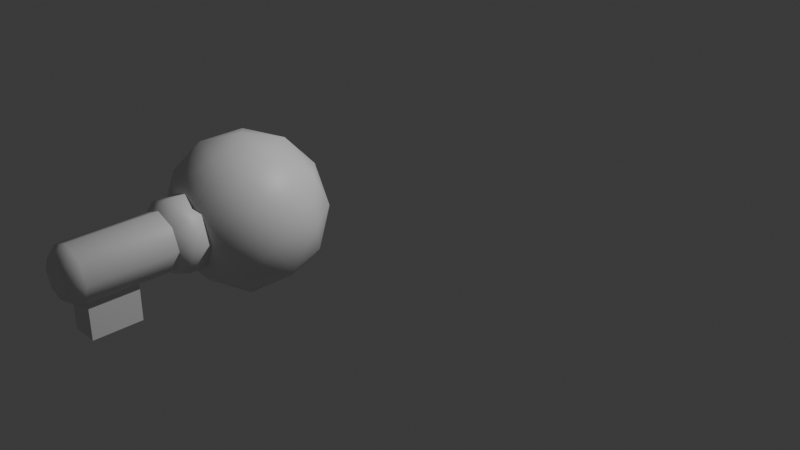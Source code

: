 # Source: StarKey.blend  (saved by Blender 5.1.29; exported with 4.5.12 LTS)
import bpy
from mathutils import Matrix  # noqa: F401  (used for matrix-valued properties, if any)

bpy.ops.wm.read_factory_settings(use_empty=True)
scene = bpy.context.scene
scene.name = 'Scene'

# ---- collections
col_collection = bpy.data.collections.new('Collection'); scene.collection.children.link(col_collection)

# ---- images (referenced by path relative to the original .blend; pixels are not part of the script)
import os
ASSET_DIR = os.environ.get("B2B_ASSET_DIR", "")  # directory of the original .blend (textures are referenced by path, not embedded)
HERE = os.path.dirname(os.path.abspath(__file__))  # packed textures are extracted next to this script under _unpacked/

def load_image(name, relpath, width, height, colorspace="sRGB"):
    """Load a texture the original file referenced (path relative to the .blend, or extracted next to this script)."""
    p = next((c for c in (os.path.join(HERE, relpath), os.path.join(ASSET_DIR, relpath)) if relpath and os.path.exists(c)), "")
    if p:
        img = bpy.data.images.load(p, check_existing=True)
        img.name = name
    else:  # same state as the original file: an image datablock whose file is absent (Cycles renders it pink)
        img = bpy.data.images.new(name, width, height)
        img.source = "FILE"
        img.filepath = "//" + (relpath or name)
    img.colorspace_settings.name = colorspace
    return img
img_starwithcirclebg_png = load_image('StarWithCircleBG.png', 'StarWithCircleBG.png', 1024, 1024, 'sRGB')

# ---- materials (node trees are filled in below, after node groups)
mat_material_010 = bpy.data.materials.new('Material.010')
mat_material_001 = bpy.data.materials.new('Material.001')
mat_material_002 = bpy.data.materials.new('Material.002')

# ---- material node trees
mat_material_010.use_nodes = True; mat_material_010.node_tree.nodes.clear()
_N = mat_material_010.node_tree.nodes; _L = mat_material_010.node_tree.links
n0 = _N.new('ShaderNodeBsdfPrincipled'); n0.name = 'Principled BSDF'; n0.location = (-200, 100)
n1 = _N.new('ShaderNodeOutputMaterial'); n1.name = 'Material Output'; n1.location = (200, 100)
n2 = _N.new('ShaderNodeTexImage'); n2.name = 'Image Texture'; n2.location = (-548, 68)
n2.image = img_starwithcirclebg_png
_L.new(n0.outputs[0], n1.inputs[0])
_L.new(n2.outputs[0], n0.inputs[0])
_L.new(n2.outputs[1], n0.inputs[4])
n1.is_active_output = True
mat_material_001.use_nodes = True; mat_material_001.node_tree.nodes.clear()
_N = mat_material_001.node_tree.nodes; _L = mat_material_001.node_tree.links
n0 = _N.new('ShaderNodeBsdfPrincipled'); n0.name = 'Principled BSDF'; n0.location = (-200, 100)
n1 = _N.new('ShaderNodeOutputMaterial'); n1.name = 'Material Output'; n1.location = (200, 100)
_L.new(n0.outputs[0], n1.inputs[0])
n1.is_active_output = True
mat_material_002.use_nodes = True; mat_material_002.node_tree.nodes.clear()
_N = mat_material_002.node_tree.nodes; _L = mat_material_002.node_tree.links
n0 = _N.new('ShaderNodeBsdfPrincipled'); n0.name = 'Principled BSDF'; n0.location = (-200, 100)
n1 = _N.new('ShaderNodeOutputMaterial'); n1.name = 'Material Output'; n1.location = (200, 100)
_L.new(n0.outputs[0], n1.inputs[0])
n1.is_active_output = True

# ---- world
world_world = bpy.data.worlds.new('World'); scene.world = world_world
world_world.use_nodes = True; world_world.node_tree.nodes.clear()
_N = world_world.node_tree.nodes; _L = world_world.node_tree.links
n0 = _N.new('ShaderNodeOutputWorld'); n0.name = 'World Output'; n0.location = (200, 100)
n1 = _N.new('ShaderNodeBackground'); n1.name = 'Background'; n1.location = (-200, 100)
n1.inputs[0].default_value = (0.05088, 0.05088, 0.05088, 1.0)
_L.new(n1.outputs[0], n0.inputs[0])
n0.is_active_output = True
world_world.color = (0.05088, 0.05088, 0.05088)
world_world.sun_shadow_jitter_overblur = 0.0

# ---- cameras
cam_camera = bpy.data.cameras.new('Camera')
cam_camera.clip_end = 100.0
cam_camera.ortho_scale = 7.314

# ---- lights
light_light = bpy.data.lights.new('Light', 'POINT')
light_light.energy = 1000.0
light_light.shadow_soft_size = 0.1

# ---- meshes
me_icosphere_002 = bpy.data.meshes.new('Icosphere.002')
me_icosphere_002.from_pydata([(0.6943, -0.2256, 0.0), (0.6943, 0.2256, 0.0), (0.0, -0.73, 0.0), (0.4291, -0.5906, 0.0), (-0.6943, -0.2256, 0.0), (-0.4291, -0.5906, 0.0), (-0.4291, 0.5906, 0.0), (-0.6943, 0.2256, 0.0), (0.4291, 0.5906, 0.0), (0.0, 0.73, 0.0), (-2.98e-09, 7.451e-10, 2.856e-07)], [], [(2, 3, 10), (3, 0, 10), (4, 5, 10), (9, 6, 10), (6, 7, 10), (8, 9, 10), (7, 4, 10), (5, 2, 10), (0, 1, 10), (1, 8, 10)])
me_icosphere_002.polygons.foreach_set('use_smooth', [True] * 10)
_uv = me_icosphere_002.uv_layers.new(name='UVMap')
_uv.uv.foreach_set('vector', [0.2061, 0.8733, 0.02447, 0.6233, 0.5, 0.4688, 0.02447, 0.6233, 0.02447, 0.3142, 0.5, 0.4688, 0.7939, 0.8733, 0.5, 0.9688, 0.5, 0.4688, 0.7939, 0.06424, 0.9755, 0.3142, 0.5, 0.4688, 0.9755, 0.3142, 0.9755, 0.6233, 0.5, 0.4688, 0.5, -0.03125, 0.7939, 0.06424, 0.5, 0.4688, 0.9755, 0.6233, 0.7939, 0.8733, 0.5, 0.4688, 0.5, 0.9688, 0.2061, 0.8733, 0.5, 0.4688, 0.02447, 0.3142, 0.2061, 0.06424, 0.5, 0.4688, 0.2061, 0.06424, 0.5, -0.03125, 0.5, 0.4688])
me_icosphere_002.materials.append(mat_material_010)
me_icosphere_002.update()
me_icosphere_001 = bpy.data.meshes.new('Icosphere.001')
me_icosphere_001.from_pydata([(0.0, 0.0, -0.73), (0.5282, -0.3838, -0.3265), (-0.2018, -0.621, -0.3265), (-0.6529, 0.0, -0.3265), (-0.2018, 0.621, -0.3265), (0.5282, 0.3838, -0.3265), (0.2018, -0.621, 0.3265), (-0.5282, -0.3838, 0.3265), (-0.5282, 0.3838, 0.3265), (0.2018, 0.621, 0.3265), (0.6529, 0.0, 0.3265), (0.0, 0.0, 0.73), (-0.1186, -0.365, -0.621), (0.3105, -0.2256, -0.621), (0.1919, -0.5906, -0.3838), (0.621, 0.0, -0.3838), (0.3105, 0.2256, -0.621), (-0.3838, 0.0, -0.621), (-0.5024, -0.365, -0.3838), (-0.1186, 0.365, -0.621), (-0.5024, 0.365, -0.3838), (0.1919, 0.5906, -0.3838), (0.6943, -0.2256, 0.0), (0.6943, 0.2256, 0.0), (0.0, -0.73, 0.0), (0.4291, -0.5906, 0.0), (-0.6943, -0.2256, 0.0), (-0.4291, -0.5906, 0.0), (-0.4291, 0.5906, 0.0), (-0.6943, 0.2256, 0.0), (0.4291, 0.5906, 0.0), (0.0, 0.73, 0.0), (0.5024, -0.365, 0.3838), (-0.1919, -0.5906, 0.3838), (-0.621, 0.0, 0.3838), (-0.1919, 0.5906, 0.3838), (0.5024, 0.365, 0.3838), (0.1186, -0.365, 0.621), (0.3838, 0.0, 0.621), (-0.3105, -0.2256, 0.621), (-0.3105, 0.2256, 0.621), (0.1186, 0.365, 0.621)], [], [(0, 12, 13), (1, 15, 13), (0, 17, 12), (0, 19, 17), (0, 16, 19), (1, 22, 15), (2, 24, 14), (3, 26, 18), (4, 28, 20), (5, 30, 21), (1, 25, 22), (2, 27, 24), (3, 29, 26), (4, 31, 28), (5, 23, 30), (6, 37, 32), (7, 39, 33), (8, 40, 34), (9, 41, 35), (10, 38, 36), (38, 11, 41), (38, 41, 36), (36, 41, 9), (41, 11, 40), (41, 40, 35), (35, 40, 8), (40, 11, 39), (40, 39, 34), (34, 39, 7), (39, 11, 37), (39, 37, 33), (33, 37, 6), (37, 11, 38), (37, 38, 32), (32, 38, 10), (23, 10, 36), (23, 36, 30), (30, 36, 9), (31, 9, 35), (31, 35, 28), (28, 35, 8), (29, 8, 34), (29, 34, 26), (26, 34, 7), (27, 7, 33), (27, 33, 24), (24, 33, 6), (25, 6, 32), (25, 32, 22), (22, 32, 10), (30, 9, 31), (30, 31, 21), (21, 31, 4), (28, 8, 29), (28, 29, 20), (20, 29, 3), (26, 7, 27), (26, 27, 18), (18, 27, 2), (24, 6, 25), (24, 25, 14), (14, 25, 1), (22, 10, 23), (22, 23, 15), (15, 23, 5), (16, 5, 21), (16, 21, 19), (19, 21, 4), (19, 4, 20), (19, 20, 17), (17, 20, 3), (17, 3, 18), (17, 18, 12), (12, 18, 2), (15, 5, 16), (15, 16, 13), (13, 16, 0), (12, 2, 14), (12, 14, 13), (13, 14, 1)])
me_icosphere_001.polygons.foreach_set('use_smooth', [True] * 80)
_uv = me_icosphere_001.uv_layers.new(name='UVMap')
_uv.uv.foreach_set('vector', [0.1818, 0.0, 0.1364, 0.07873, 0.2273, 0.07873, 0.2727, 0.1575, 0.3636, 0.1575, 0.3182, 0.07873, 0.9091, 0.0, 0.8636, 0.07873, 0.9545, 0.07873, 0.7273, 0.0, 0.6818, 0.07873, 0.7727, 0.07873, 0.5455, 0.0, 0.5, 0.07873, 0.5909, 0.07873, 0.2727, 0.1575, 0.3182, 0.2362, 0.3636, 0.1575, 0.09091, 0.1575, 0.1364, 0.2362, 0.1818, 0.1575, 0.8182, 0.1575, 0.8636, 0.2362, 0.9091, 0.1575, 0.6364, 0.1575, 0.6818, 0.2362, 0.7273, 0.1575, 0.4545, 0.1575, 0.5, 0.2362, 0.5455, 0.1575, 0.2727, 0.1575, 0.2273, 0.2362, 0.3182, 0.2362, 0.09091, 0.1575, 0.04546, 0.2362, 0.1364, 0.2362, 0.8182, 0.1575, 0.7727, 0.2362, 0.8636, 0.2362, 0.6364, 0.1575, 0.5909, 0.2362, 0.6818, 0.2362, 0.4545, 0.1575, 0.4091, 0.2362, 0.5, 0.2362, 0.1818, 0.3149, 0.2273, 0.3937, 0.2727, 0.3149, 0.0, 0.3149, 0.04546, 0.3937, 0.09091, 0.3149, 0.7273, 0.3149, 0.7727, 0.3937, 0.8182, 0.3149, 0.5455, 0.3149, 0.5909, 0.3937, 0.6364, 0.3149, 0.3636, 0.3149, 0.4091, 0.3937, 0.4545, 0.3149, 0.4091, 0.3937, 0.4545, 0.4724, 0.5, 0.3937, 0.4091, 0.3937, 0.5, 0.3937, 0.4545, 0.3149, 0.4545, 0.3149, 0.5, 0.3937, 0.5455, 0.3149, 0.5909, 0.3937, 0.6364, 0.4724, 0.6818, 0.3937, 0.5909, 0.3937, 0.6818, 0.3937, 0.6364, 0.3149, 0.6364, 0.3149, 0.6818, 0.3937, 0.7273, 0.3149, 0.7727, 0.3937, 0.8182, 0.4724, 0.8636, 0.3937, 0.7727, 0.3937, 0.8636, 0.3937, 0.8182, 0.3149, 0.8182, 0.3149, 0.8636, 0.3937, 0.9091, 0.3149, 0.04546, 0.3937, 0.09091, 0.4724, 0.1364, 0.3937, 0.04546, 0.3937, 0.1364, 0.3937, 0.09091, 0.3149, 0.09091, 0.3149, 0.1364, 0.3937, 0.1818, 0.3149, 0.2273, 0.3937, 0.2727, 0.4724, 0.3182, 0.3937, 0.2273, 0.3937, 0.3182, 0.3937, 0.2727, 0.3149, 0.2727, 0.3149, 0.3182, 0.3937, 0.3636, 0.3149, 0.4091, 0.2362, 0.3636, 0.3149, 0.4545, 0.3149, 0.4091, 0.2362, 0.4545, 0.3149, 0.5, 0.2362, 0.5, 0.2362, 0.4545, 0.3149, 0.5455, 0.3149, 0.5909, 0.2362, 0.5455, 0.3149, 0.6364, 0.3149, 0.5909, 0.2362, 0.6364, 0.3149, 0.6818, 0.2362, 0.6818, 0.2362, 0.6364, 0.3149, 0.7273, 0.3149, 0.7727, 0.2362, 0.7273, 0.3149, 0.8182, 0.3149, 0.7727, 0.2362, 0.8182, 0.3149, 0.8636, 0.2362, 0.8636, 0.2362, 0.8182, 0.3149, 0.9091, 0.3149, 0.04546, 0.2362, 0.0, 0.3149, 0.09091, 0.3149, 0.04546, 0.2362, 0.09091, 0.3149, 0.1364, 0.2362, 0.1364, 0.2362, 0.09091, 0.3149, 0.1818, 0.3149, 0.2273, 0.2362, 0.1818, 0.3149, 0.2727, 0.3149, 0.2273, 0.2362, 0.2727, 0.3149, 0.3182, 0.2362, 0.3182, 0.2362, 0.2727, 0.3149, 0.3636, 0.3149, 0.5, 0.2362, 0.5455, 0.3149, 0.5909, 0.2362, 0.5, 0.2362, 0.5909, 0.2362, 0.5455, 0.1575, 0.5455, 0.1575, 0.5909, 0.2362, 0.6364, 0.1575, 0.6818, 0.2362, 0.7273, 0.3149, 0.7727, 0.2362, 0.6818, 0.2362, 0.7727, 0.2362, 0.7273, 0.1575, 0.7273, 0.1575, 0.7727, 0.2362, 0.8182, 0.1575, 0.8636, 0.2362, 0.9091, 0.3149, 0.9545, 0.2362, 0.8636, 0.2362, 0.9545, 0.2362, 0.9091, 0.1575, 0.9091, 0.1575, 0.9545, 0.2362, 1.0, 0.1575, 0.1364, 0.2362, 0.1818, 0.3149, 0.2273, 0.2362, 0.1364, 0.2362, 0.2273, 0.2362, 0.1818, 0.1575, 0.1818, 0.1575, 0.2273, 0.2362, 0.2727, 0.1575, 0.3182, 0.2362, 0.3636, 0.3149, 0.4091, 0.2362, 0.3182, 0.2362, 0.4091, 0.2362, 0.3636, 0.1575, 0.3636, 0.1575, 0.4091, 0.2362, 0.4545, 0.1575, 0.5, 0.07873, 0.4545, 0.1575, 0.5455, 0.1575, 0.5, 0.07873, 0.5455, 0.1575, 0.5909, 0.07873, 0.5909, 0.07873, 0.5455, 0.1575, 0.6364, 0.1575, 0.6818, 0.07873, 0.6364, 0.1575, 0.7273, 0.1575, 0.6818, 0.07873, 0.7273, 0.1575, 0.7727, 0.07873, 0.7727, 0.07873, 0.7273, 0.1575, 0.8182, 0.1575, 0.8636, 0.07873, 0.8182, 0.1575, 0.9091, 0.1575, 0.8636, 0.07873, 0.9091, 0.1575, 0.9545, 0.07873, 0.9545, 0.07873, 0.9091, 0.1575, 1.0, 0.1575, 0.3636, 0.1575, 0.4545, 0.1575, 0.4091, 0.07873, 0.3636, 0.1575, 0.4091, 0.07873, 0.3182, 0.07873, 0.3182, 0.07873, 0.4091, 0.07873, 0.3636, 0.0, 0.1364, 0.07873, 0.09091, 0.1575, 0.1818, 0.1575, 0.1364, 0.07873, 0.1818, 0.1575, 0.2273, 0.07873, 0.2273, 0.07873, 0.1818, 0.1575, 0.2727, 0.1575])
me_icosphere_001.materials.append(mat_material_001)
me_icosphere_001.update()
me_cube_002 = bpy.data.meshes.new('Cube.002')
me_cube_002.from_pydata([(-1.0, -1.0, -1.0), (-1.0, -1.0, 1.0), (-1.0, 1.0, -1.0), (-1.0, 1.0, 1.0), (1.0, -1.0, -1.0), (1.0, -1.0, 1.0), (1.0, 1.0, -1.0), (1.0, 1.0, 1.0), (0.0, 3.614, 3.914), (1.916, 3.614, 3.374), (2.71, 3.614, 2.073), (1.916, 3.614, 0.7709), (0.0, 3.614, 0.2317), (-1.916, 3.614, 0.7709), (-2.71, 3.614, 2.073), (-1.916, 3.614, 3.374), (0.0, 2.731, 3.914), (-6.822e-09, 2.176, 3.342), (1.916, 2.731, 3.374), (1.321, 2.176, 2.97), (2.71, 2.731, 2.073), (1.868, 2.176, 2.073), (1.916, 2.731, 0.7709), (1.321, 2.176, 1.175), (-3.411e-09, 1.987, 2.073), (0.0, 2.731, 0.2317), (6.822e-09, 2.176, 0.8035), (-1.916, 2.731, 0.7709), (-1.321, 2.176, 1.175), (-2.71, 2.731, 2.073), (-1.868, 2.176, 2.073), (-1.916, 2.731, 3.374), (-1.321, 2.176, 2.97), (0.0, 3.614, 2.073), (0.0, 3.503, 3.528), (1.515, 3.503, 3.102), (2.143, 3.503, 2.073), (1.515, 3.503, 1.043), (0.0, 3.503, 0.6169), (-1.515, 3.503, 1.043), (-2.143, 3.503, 2.073), (-1.515, 3.503, 3.102), (0.0, -1.231, 3.528), (-5.394e-09, -1.67, 3.076), (1.515, -1.231, 3.102), (1.044, -1.67, 2.782), (2.143, -1.231, 2.073), (1.477, -1.67, 2.073), (1.515, -1.231, 1.043), (1.044, -1.67, 1.363), (-2.697e-09, -1.819, 2.073), (0.0, -1.231, 0.6169), (5.394e-09, -1.67, 1.069), (-1.515, -1.231, 1.043), (-1.044, -1.67, 1.363), (-2.143, -1.231, 2.073), (-1.477, -1.67, 2.073), (-1.515, -1.231, 3.102), (-1.044, -1.67, 2.782)], [], [(0, 1, 3, 2), (2, 3, 7, 6), (6, 7, 5, 4), (4, 5, 1, 0), (2, 6, 4, 0), (7, 3, 1, 5), (18, 16, 17, 19), (19, 17, 24), (20, 18, 19, 21), (21, 19, 24), (22, 20, 21, 23), (23, 21, 24), (25, 22, 23, 26), (26, 23, 24), (27, 25, 26, 28), (28, 26, 24), (29, 27, 28, 30), (30, 28, 24), (31, 29, 30, 32), (32, 30, 24), (16, 31, 32, 17), (17, 32, 24), (8, 16, 18, 9), (15, 31, 16, 8), (9, 18, 20, 10), (10, 20, 22, 11), (11, 22, 25, 12), (12, 25, 27, 13), (13, 27, 29, 14), (14, 29, 31, 15), (15, 8, 33), (13, 14, 33), (11, 12, 33), (9, 10, 33), (14, 15, 33), (12, 13, 33), (10, 11, 33), (8, 9, 33), (44, 42, 43, 45), (45, 43, 50), (46, 44, 45, 47), (47, 45, 50), (48, 46, 47, 49), (49, 47, 50), (51, 48, 49, 52), (52, 49, 50), (53, 51, 52, 54), (54, 52, 50), (55, 53, 54, 56), (56, 54, 50), (57, 55, 56, 58), (58, 56, 50), (42, 57, 58, 43), (43, 58, 50), (34, 42, 44, 35), (41, 57, 42, 34), (35, 44, 46, 36), (36, 46, 48, 37), (37, 48, 51, 38), (38, 51, 53, 39), (39, 53, 55, 40), (40, 55, 57, 41)])
me_cube_002.polygons.foreach_set('use_smooth', [0, 0, 0, 0, 0, 0, 1, 1, 1, 1, 1, 1, 1, 1, 1, 1, 1, 1, 1, 1, 1, 1, 1, 1, 1, 1, 1, 1, 1, 1, 1, 1, 1, 1, 1, 1, 1, 1, 1, 1, 1, 1, 1, 1, 1, 1, 1, 1, 1, 1, 1, 1, 1, 1, 1, 1, 1, 1, 1, 1, 1, 1])
_uv = me_cube_002.uv_layers.new(name='UVMap')
_uv.uv.foreach_set('vector', [0.375, 0.0, 0.625, 0.0, 0.625, 0.25, 0.375, 0.25, 0.375, 0.25, 0.625, 0.25, 0.625, 0.5, 0.375, 0.5, 0.375, 0.5, 0.625, 0.5, 0.625, 0.75, 0.375, 0.75, 0.375, 0.75, 0.625, 0.75, 0.625, 1.0, 0.375, 1.0, 0.125, 0.5, 0.375, 0.5, 0.375, 0.75, 0.125, 0.75, 0.625, 0.5, 0.875, 0.5, 0.875, 0.75, 0.625, 0.75, 0.875, 0.9412, 1.0, 0.9412, 0.9896, 1.0, 0.875, 1.0, 0.4156, 0.4156, 0.25, 0.4841, 0.3229, 0.3229, 0.75, 0.9412, 0.875, 0.9412, 0.875, 1.0, 0.75, 1.0, 0.4841, 0.25, 0.4156, 0.4156, 0.3531, 0.25, 0.625, 0.9412, 0.75, 0.9412, 0.75, 1.0, 0.625, 1.0, 0.4156, 0.08445, 0.4841, 0.25, 0.3229, 0.1771, 0.5, 0.9412, 0.625, 0.9412, 0.625, 1.0, 0.5, 1.0, 0.25, 0.01587, 0.4156, 0.08445, 0.25, 0.1469, 0.375, 0.9412, 0.5, 0.9412, 0.5, 1.0, 0.375, 1.0, 0.08445, 0.08445, 0.25, 0.01587, 0.1771, 0.1771, 0.25, 0.9412, 0.375, 0.9412, 0.375, 1.0, 0.25, 1.0, 0.01587, 0.25, 0.08445, 0.08445, 0.1469, 0.25, 0.125, 0.9412, 0.25, 0.9412, 0.25, 1.0, 0.125, 1.0, 0.08445, 0.4156, 0.01587, 0.25, 0.1771, 0.3229, 0.0, 0.9412, 0.125, 0.9412, 0.125, 1.0, 0.01044, 1.0, 0.25, 0.4841, 0.08445, 0.4156, 0.25, 0.3531, 1.0, 0.5, 1.0, 0.9412, 0.875, 0.9412, 0.875, 0.5, 0.125, 0.5, 0.125, 0.9412, 0.0, 0.9412, 0.0, 0.5, 0.875, 0.5, 0.875, 0.9412, 0.75, 0.9412, 0.75, 0.5, 0.75, 0.5, 0.75, 0.9412, 0.625, 0.9412, 0.625, 0.5, 0.625, 0.5, 0.625, 0.9412, 0.5, 0.9412, 0.5, 0.5, 0.5, 0.5, 0.5, 0.9412, 0.375, 0.9412, 0.375, 0.5, 0.375, 0.5, 0.375, 0.9412, 0.25, 0.9412, 0.25, 0.5, 0.25, 0.5, 0.25, 0.9412, 0.125, 0.9412, 0.125, 0.5, 0.125, 0.5, 0.0, 0.5, 0.125, 0.5, 0.375, 0.5, 0.25, 0.5, 0.375, 0.5, 0.625, 0.5, 0.5, 0.5, 0.625, 0.5, 0.875, 0.5, 0.75, 0.5, 0.875, 0.5, 0.25, 0.5, 0.125, 0.5, 0.25, 0.5, 0.5, 0.5, 0.375, 0.5, 0.5, 0.5, 0.75, 0.5, 0.625, 0.5, 0.75, 0.5, 1.0, 0.5, 0.875, 0.5, 1.0, 0.5, 0.875, 0.9412, 1.0, 0.9412, 0.9896, 1.0, 0.875, 1.0, 0.4156, 0.4156, 0.25, 0.4841, 0.3229, 0.3229, 0.75, 0.9412, 0.875, 0.9412, 0.875, 1.0, 0.75, 1.0, 0.4841, 0.25, 0.4156, 0.4156, 0.3531, 0.25, 0.625, 0.9412, 0.75, 0.9412, 0.75, 1.0, 0.625, 1.0, 0.4156, 0.08445, 0.4841, 0.25, 0.3229, 0.1771, 0.5, 0.9412, 0.625, 0.9412, 0.625, 1.0, 0.5, 1.0, 0.25, 0.01587, 0.4156, 0.08445, 0.25, 0.1469, 0.375, 0.9412, 0.5, 0.9412, 0.5, 1.0, 0.375, 1.0, 0.08445, 0.08445, 0.25, 0.01587, 0.1771, 0.1771, 0.25, 0.9412, 0.375, 0.9412, 0.375, 1.0, 0.25, 1.0, 0.01587, 0.25, 0.08445, 0.08445, 0.1469, 0.25, 0.125, 0.9412, 0.25, 0.9412, 0.25, 1.0, 0.125, 1.0, 0.08445, 0.4156, 0.01587, 0.25, 0.1771, 0.3229, 0.0, 0.9412, 0.125, 0.9412, 0.125, 1.0, 0.01044, 1.0, 0.25, 0.4841, 0.08445, 0.4156, 0.25, 0.3531, 1.0, 0.5, 1.0, 0.9412, 0.875, 0.9412, 0.875, 0.5, 0.125, 0.5, 0.125, 0.9412, 0.0, 0.9412, 0.0, 0.5, 0.875, 0.5, 0.875, 0.9412, 0.75, 0.9412, 0.75, 0.5, 0.75, 0.5, 0.75, 0.9412, 0.625, 0.9412, 0.625, 0.5, 0.625, 0.5, 0.625, 0.9412, 0.5, 0.9412, 0.5, 0.5, 0.5, 0.5, 0.5, 0.9412, 0.375, 0.9412, 0.375, 0.5, 0.375, 0.5, 0.375, 0.9412, 0.25, 0.9412, 0.25, 0.5, 0.25, 0.5, 0.25, 0.9412, 0.125, 0.9412, 0.125, 0.5])
me_cube_002.materials.append(mat_material_002)
me_cube_002.update()

# ---- objects
ob_light = bpy.data.objects.new('Light', light_light)
ob_camera = bpy.data.objects.new('Camera', cam_camera)
ob_icosphere_001 = bpy.data.objects.new('Icosphere.001', me_icosphere_002)
ob_icosphere = bpy.data.objects.new('Icosphere', me_icosphere_001)
ob_cube_009 = bpy.data.objects.new('Cube.009', me_cube_002)

# ---- transforms, parenting, visibility, modifiers, constraints
ob_light.location = (4.076, 1.005, 5.904)
ob_light.rotation_euler = (0.6503, 0.05522, 1.866)
ob_light.lock_rotations_4d = False
ob_light.empty_display_type = 'ARROWS'
ob_light.color = (0.0, 0.0, 0.0, 0.0)
ob_light.lineart.crease_threshold = 0.0
ob_camera.location = (7.359, -6.926, 4.958)
ob_camera.rotation_euler = (1.109, 0.0, 0.8149)
ob_camera.lock_rotations_4d = False
ob_camera.empty_display_type = 'ARROWS'
ob_camera.color = (0.0, 0.0, 0.0, 0.0)
ob_camera.display_type = 'WIRE'
ob_camera.lineart.crease_threshold = 0.0
ob_icosphere_001.location = (0.0, -1.846, 0.7105)
ob_icosphere.location = (0.0, -1.846, 0.7105)
ob_cube_009.location = (0.0, -3.277, 0.3197)
ob_cube_009.scale = (0.1281, 0.235, 0.1886)

# ---- collection membership
col_collection.objects.link(ob_light)
col_collection.objects.link(ob_camera)
col_collection.objects.link(ob_icosphere_001)
col_collection.objects.link(ob_icosphere)
col_collection.objects.link(ob_cube_009)

# ---- scene / render settings (as saved in the file)
scene.camera = ob_camera
scene.frame_start = 1; scene.frame_end = 250; scene.frame_set(1)
scene.render.engine = 'CYCLES'
scene.render.bake_bias = 0.0
scene.render.bake_samples = 0
scene.cycles.sampling_pattern = 'TABULATED_SOBOL'
scene.eevee.use_volume_custom_range = False
bpy.context.view_layer.update()
